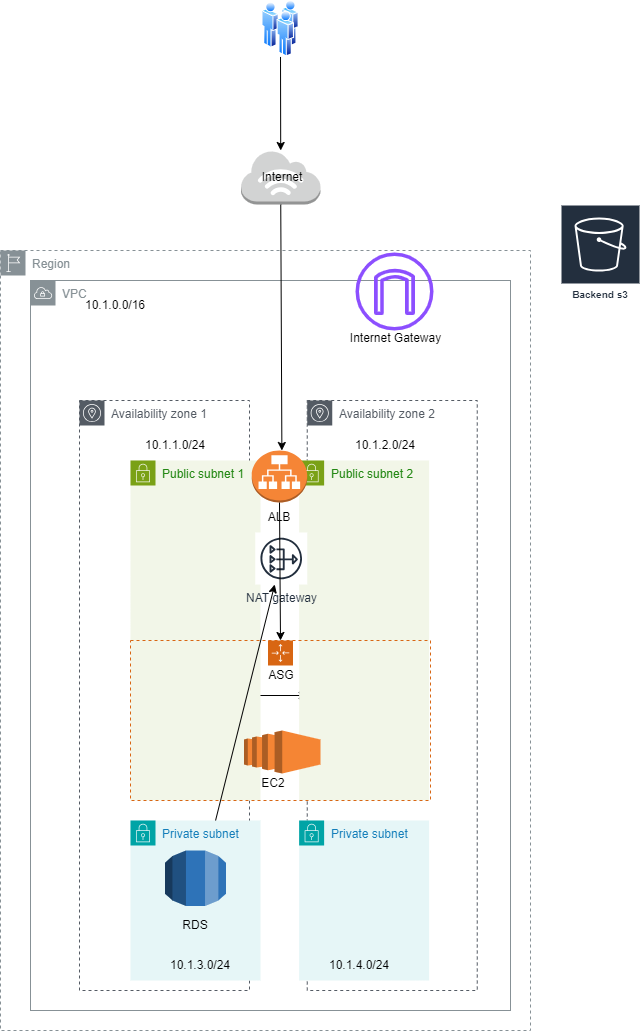

The diagram above was exported from draw.io. Its source (the exported page's mxGraphModel, read from the mxfile embedded in the PNG):
<mxGraphModel dx="223" dy="557" grid="1" gridSize="10" guides="1" tooltips="1" connect="1" arrows="1" fold="1" page="1" pageScale="1" pageWidth="827" pageHeight="1169" math="0" shadow="0">
  <root>
    <mxCell id="0" />
    <mxCell id="1" parent="0" />
    <mxCell id="nkHivJ3gev-GnTuFzZVf-2" value="Region" style="sketch=0;outlineConnect=0;gradientColor=none;html=1;whiteSpace=wrap;fontSize=12;fontStyle=0;shape=mxgraph.aws4.group;grIcon=mxgraph.aws4.group_region;strokeColor=#879196;fillColor=none;verticalAlign=top;align=left;spacingLeft=30;fontColor=#879196;dashed=1;" parent="1" vertex="1">
      <mxGeometry x="950" y="340" width="530" height="780" as="geometry" />
    </mxCell>
    <mxCell id="nkHivJ3gev-GnTuFzZVf-6" value="VPC" style="sketch=0;outlineConnect=0;gradientColor=none;html=1;whiteSpace=wrap;fontSize=12;fontStyle=0;shape=mxgraph.aws4.group;grIcon=mxgraph.aws4.group_vpc;strokeColor=#879196;fillColor=none;verticalAlign=top;align=left;spacingLeft=30;fontColor=#879196;dashed=0;" parent="1" vertex="1">
      <mxGeometry x="980" y="370" width="480" height="730" as="geometry" />
    </mxCell>
    <mxCell id="nkHivJ3gev-GnTuFzZVf-30" value="" style="edgeStyle=orthogonalEdgeStyle;rounded=0;orthogonalLoop=1;jettySize=auto;html=1;" parent="1" source="nkHivJ3gev-GnTuFzZVf-7" target="nkHivJ3gev-GnTuFzZVf-8" edge="1">
      <mxGeometry relative="1" as="geometry" />
    </mxCell>
    <mxCell id="nkHivJ3gev-GnTuFzZVf-7" value="Availability zone 1" style="sketch=0;outlineConnect=0;gradientColor=none;html=1;whiteSpace=wrap;fontSize=12;fontStyle=0;shape=mxgraph.aws4.group;grIcon=mxgraph.aws4.group_availability_zone;strokeColor=#545B64;fillColor=none;verticalAlign=top;align=left;spacingLeft=30;fontColor=#545B64;dashed=1;" parent="1" vertex="1">
      <mxGeometry x="1029" y="490" width="170" height="590" as="geometry" />
    </mxCell>
    <mxCell id="nkHivJ3gev-GnTuFzZVf-8" value="Availability zone 2" style="sketch=0;outlineConnect=0;gradientColor=none;html=1;whiteSpace=wrap;fontSize=12;fontStyle=0;shape=mxgraph.aws4.group;grIcon=mxgraph.aws4.group_availability_zone;strokeColor=#545B64;fillColor=none;verticalAlign=top;align=left;spacingLeft=30;fontColor=#545B64;dashed=1;" parent="1" vertex="1">
      <mxGeometry x="1256.75" y="490" width="170" height="590" as="geometry" />
    </mxCell>
    <mxCell id="nkHivJ3gev-GnTuFzZVf-9" value="Public subnet 1" style="points=[[0,0],[0.25,0],[0.5,0],[0.75,0],[1,0],[1,0.25],[1,0.5],[1,0.75],[1,1],[0.75,1],[0.5,1],[0.25,1],[0,1],[0,0.75],[0,0.5],[0,0.25]];outlineConnect=0;gradientColor=none;html=1;whiteSpace=wrap;fontSize=12;fontStyle=0;container=1;pointerEvents=0;collapsible=0;recursiveResize=0;shape=mxgraph.aws4.group;grIcon=mxgraph.aws4.group_security_group;grStroke=0;strokeColor=#7AA116;fillColor=#F2F6E8;verticalAlign=top;align=left;spacingLeft=30;fontColor=#248814;dashed=0;" parent="1" vertex="1">
      <mxGeometry x="1080" y="550" width="130" height="340" as="geometry" />
    </mxCell>
    <mxCell id="nkHivJ3gev-GnTuFzZVf-10" value="Public subnet 2" style="points=[[0,0],[0.25,0],[0.5,0],[0.75,0],[1,0],[1,0.25],[1,0.5],[1,0.75],[1,1],[0.75,1],[0.5,1],[0.25,1],[0,1],[0,0.75],[0,0.5],[0,0.25]];outlineConnect=0;gradientColor=none;html=1;whiteSpace=wrap;fontSize=12;fontStyle=0;container=1;pointerEvents=0;collapsible=0;recursiveResize=0;shape=mxgraph.aws4.group;grIcon=mxgraph.aws4.group_security_group;grStroke=0;strokeColor=#7AA116;fillColor=#F2F6E8;verticalAlign=top;align=left;spacingLeft=30;fontColor=#248814;dashed=0;" parent="1" vertex="1">
      <mxGeometry x="1248.63" y="550" width="130" height="340" as="geometry" />
    </mxCell>
    <mxCell id="nkHivJ3gev-GnTuFzZVf-11" value="" style="sketch=0;outlineConnect=0;fontColor=#232F3E;gradientColor=none;fillColor=#8C4FFF;strokeColor=none;dashed=0;verticalLabelPosition=bottom;verticalAlign=top;align=center;html=1;fontSize=12;fontStyle=0;aspect=fixed;pointerEvents=1;shape=mxgraph.aws4.internet_gateway;" parent="1" vertex="1">
      <mxGeometry x="1305" y="342" width="78" height="78" as="geometry" />
    </mxCell>
    <mxCell id="nkHivJ3gev-GnTuFzZVf-12" value="10.1.1.0/24" style="text;strokeColor=none;align=center;fillColor=none;html=1;verticalAlign=middle;whiteSpace=wrap;rounded=0;" parent="1" vertex="1">
      <mxGeometry x="1095" y="520" width="60" height="30" as="geometry" />
    </mxCell>
    <mxCell id="nkHivJ3gev-GnTuFzZVf-14" value="10.1.2.0/24" style="text;strokeColor=none;align=center;fillColor=none;html=1;verticalAlign=middle;whiteSpace=wrap;rounded=0;" parent="1" vertex="1">
      <mxGeometry x="1305" y="520" width="60" height="30" as="geometry" />
    </mxCell>
    <mxCell id="nkHivJ3gev-GnTuFzZVf-15" value="10.1.0.0/16" style="text;strokeColor=none;align=center;fillColor=none;html=1;verticalAlign=middle;whiteSpace=wrap;rounded=0;" parent="1" vertex="1">
      <mxGeometry x="1035" y="380" width="60" height="30" as="geometry" />
    </mxCell>
    <mxCell id="nkHivJ3gev-GnTuFzZVf-16" value="Internet Gateway&lt;div&gt;&lt;br&gt;&lt;/div&gt;" style="text;strokeColor=none;align=center;fillColor=none;html=1;verticalAlign=middle;whiteSpace=wrap;rounded=0;" parent="1" vertex="1">
      <mxGeometry x="1291" y="420" width="109" height="30" as="geometry" />
    </mxCell>
    <mxCell id="nkHivJ3gev-GnTuFzZVf-18" value="" style="outlineConnect=0;dashed=0;verticalLabelPosition=bottom;verticalAlign=top;align=center;html=1;shape=mxgraph.aws3.application_load_balancer;fillColor=#F58536;gradientColor=none;" parent="1" vertex="1">
      <mxGeometry x="1201.25" y="540" width="55.5" height="52" as="geometry" />
    </mxCell>
    <mxCell id="nkHivJ3gev-GnTuFzZVf-20" value="ALB" style="text;strokeColor=none;align=center;fillColor=none;html=1;verticalAlign=middle;whiteSpace=wrap;rounded=0;" parent="1" vertex="1">
      <mxGeometry x="1199" y="592" width="60" height="30" as="geometry" />
    </mxCell>
    <mxCell id="nkHivJ3gev-GnTuFzZVf-21" value="Private subnet" style="points=[[0,0],[0.25,0],[0.5,0],[0.75,0],[1,0],[1,0.25],[1,0.5],[1,0.75],[1,1],[0.75,1],[0.5,1],[0.25,1],[0,1],[0,0.75],[0,0.5],[0,0.25]];outlineConnect=0;gradientColor=none;html=1;whiteSpace=wrap;fontSize=12;fontStyle=0;container=1;pointerEvents=0;collapsible=0;recursiveResize=0;shape=mxgraph.aws4.group;grIcon=mxgraph.aws4.group_security_group;grStroke=0;strokeColor=#00A4A6;fillColor=#E6F6F7;verticalAlign=top;align=left;spacingLeft=30;fontColor=#147EBA;dashed=0;" parent="1" vertex="1">
      <mxGeometry x="1080" y="910" width="130" height="160" as="geometry" />
    </mxCell>
    <mxCell id="nkHivJ3gev-GnTuFzZVf-23" value="" style="outlineConnect=0;dashed=0;verticalLabelPosition=bottom;verticalAlign=top;align=center;html=1;shape=mxgraph.aws3.rds;fillColor=#2E73B8;gradientColor=none;" parent="nkHivJ3gev-GnTuFzZVf-21" vertex="1">
      <mxGeometry x="34.5" y="30" width="61" height="55.5" as="geometry" />
    </mxCell>
    <mxCell id="nkHivJ3gev-GnTuFzZVf-24" value="RDS" style="text;strokeColor=none;align=center;fillColor=none;html=1;verticalAlign=middle;whiteSpace=wrap;rounded=0;" parent="nkHivJ3gev-GnTuFzZVf-21" vertex="1">
      <mxGeometry x="35" y="90" width="60" height="30" as="geometry" />
    </mxCell>
    <mxCell id="nkHivJ3gev-GnTuFzZVf-35" value="10.1.3.0/24" style="text;strokeColor=none;align=center;fillColor=none;html=1;verticalAlign=middle;whiteSpace=wrap;rounded=0;" parent="nkHivJ3gev-GnTuFzZVf-21" vertex="1">
      <mxGeometry x="40" y="130" width="60" height="30" as="geometry" />
    </mxCell>
    <mxCell id="nkHivJ3gev-GnTuFzZVf-22" value="Private subnet" style="points=[[0,0],[0.25,0],[0.5,0],[0.75,0],[1,0],[1,0.25],[1,0.5],[1,0.75],[1,1],[0.75,1],[0.5,1],[0.25,1],[0,1],[0,0.75],[0,0.5],[0,0.25]];outlineConnect=0;gradientColor=none;html=1;whiteSpace=wrap;fontSize=12;fontStyle=0;container=1;pointerEvents=0;collapsible=0;recursiveResize=0;shape=mxgraph.aws4.group;grIcon=mxgraph.aws4.group_security_group;grStroke=0;strokeColor=#00A4A6;fillColor=#E6F6F7;verticalAlign=top;align=left;spacingLeft=30;fontColor=#147EBA;dashed=0;" parent="1" vertex="1">
      <mxGeometry x="1248.63" y="910" width="130" height="160" as="geometry" />
    </mxCell>
    <mxCell id="nkHivJ3gev-GnTuFzZVf-36" value="10.1.4.0/24" style="text;strokeColor=none;align=center;fillColor=none;html=1;verticalAlign=middle;whiteSpace=wrap;rounded=0;" parent="nkHivJ3gev-GnTuFzZVf-22" vertex="1">
      <mxGeometry x="30" y="130" width="60" height="30" as="geometry" />
    </mxCell>
    <mxCell id="nkHivJ3gev-GnTuFzZVf-27" value="NAT gateway" style="sketch=0;outlineConnect=0;fontColor=#232F3E;gradientColor=none;strokeColor=#232F3E;fillColor=#ffffff;dashed=0;verticalLabelPosition=bottom;verticalAlign=top;align=center;html=1;fontSize=12;fontStyle=0;aspect=fixed;shape=mxgraph.aws4.resourceIcon;resIcon=mxgraph.aws4.nat_gateway;" parent="1" vertex="1">
      <mxGeometry x="1204.75" y="622" width="52" height="52" as="geometry" />
    </mxCell>
    <mxCell id="nkHivJ3gev-GnTuFzZVf-28" value="" style="endArrow=classic;html=1;rounded=0;" parent="1" source="nkHivJ3gev-GnTuFzZVf-21" target="nkHivJ3gev-GnTuFzZVf-27" edge="1">
      <mxGeometry width="50" height="50" relative="1" as="geometry">
        <mxPoint x="1170" y="770" as="sourcePoint" />
        <mxPoint x="1220" y="720" as="targetPoint" />
      </mxGeometry>
    </mxCell>
    <mxCell id="nkHivJ3gev-GnTuFzZVf-29" value="" style="points=[[0,0],[0.25,0],[0.5,0],[0.75,0],[1,0],[1,0.25],[1,0.5],[1,0.75],[1,1],[0.75,1],[0.5,1],[0.25,1],[0,1],[0,0.75],[0,0.5],[0,0.25]];outlineConnect=0;gradientColor=none;html=1;whiteSpace=wrap;fontSize=12;fontStyle=0;container=1;pointerEvents=0;collapsible=0;recursiveResize=0;shape=mxgraph.aws4.groupCenter;grIcon=mxgraph.aws4.group_auto_scaling_group;grStroke=1;strokeColor=#D86613;fillColor=none;verticalAlign=top;align=center;fontColor=#D86613;dashed=1;spacingTop=25;" parent="1" vertex="1">
      <mxGeometry x="1080" y="730" width="300" height="160" as="geometry" />
    </mxCell>
    <mxCell id="nkHivJ3gev-GnTuFzZVf-31" value="ASG" style="text;strokeColor=none;align=center;fillColor=none;html=1;verticalAlign=middle;whiteSpace=wrap;rounded=0;" parent="1" vertex="1">
      <mxGeometry x="1201.25" y="750" width="60" height="30" as="geometry" />
    </mxCell>
    <mxCell id="nkHivJ3gev-GnTuFzZVf-32" value="" style="outlineConnect=0;dashed=0;verticalLabelPosition=bottom;verticalAlign=top;align=center;html=1;shape=mxgraph.aws3.ec2;fillColor=#F58534;gradientColor=none;" parent="1" vertex="1">
      <mxGeometry x="1193.5" y="820" width="76.5" height="43" as="geometry" />
    </mxCell>
    <mxCell id="nkHivJ3gev-GnTuFzZVf-34" value="EC2" style="text;strokeColor=none;align=center;fillColor=none;html=1;verticalAlign=middle;whiteSpace=wrap;rounded=0;" parent="1" vertex="1">
      <mxGeometry x="1193" y="863" width="60" height="20" as="geometry" />
    </mxCell>
    <mxCell id="nkHivJ3gev-GnTuFzZVf-37" value="" style="image;aspect=fixed;perimeter=ellipsePerimeter;html=1;align=center;shadow=0;dashed=0;spacingTop=3;image=img/lib/active_directory/users.svg;" parent="1" vertex="1">
      <mxGeometry x="1211.38" y="90" width="37.25" height="56.44" as="geometry" />
    </mxCell>
    <mxCell id="nkHivJ3gev-GnTuFzZVf-38" value="" style="outlineConnect=0;dashed=0;verticalLabelPosition=bottom;verticalAlign=top;align=center;html=1;shape=mxgraph.aws3.internet_3;fillColor=#D2D3D3;gradientColor=none;" parent="1" vertex="1">
      <mxGeometry x="1190.5" y="240" width="79.5" height="54" as="geometry" />
    </mxCell>
    <mxCell id="nkHivJ3gev-GnTuFzZVf-44" value="" style="endArrow=classic;html=1;rounded=0;" parent="1" source="nkHivJ3gev-GnTuFzZVf-37" target="nkHivJ3gev-GnTuFzZVf-38" edge="1">
      <mxGeometry width="50" height="50" relative="1" as="geometry">
        <mxPoint x="1180" y="270" as="sourcePoint" />
        <mxPoint x="1230" y="220" as="targetPoint" />
      </mxGeometry>
    </mxCell>
    <mxCell id="nkHivJ3gev-GnTuFzZVf-45" value="" style="endArrow=classic;html=1;rounded=0;exitX=0.5;exitY=1;exitDx=0;exitDy=0;exitPerimeter=0;" parent="1" source="nkHivJ3gev-GnTuFzZVf-38" edge="1">
      <mxGeometry width="50" height="50" relative="1" as="geometry">
        <mxPoint x="1231.63" y="394" as="sourcePoint" />
        <mxPoint x="1231.38" y="540" as="targetPoint" />
      </mxGeometry>
    </mxCell>
    <mxCell id="nkHivJ3gev-GnTuFzZVf-47" value="" style="endArrow=classic;html=1;rounded=0;entryX=0.5;entryY=0;entryDx=0;entryDy=0;exitX=0.5;exitY=0;exitDx=0;exitDy=0;" parent="1" source="nkHivJ3gev-GnTuFzZVf-20" target="nkHivJ3gev-GnTuFzZVf-29" edge="1">
      <mxGeometry width="50" height="50" relative="1" as="geometry">
        <mxPoint x="1190" y="660" as="sourcePoint" />
        <mxPoint x="1240" y="610" as="targetPoint" />
      </mxGeometry>
    </mxCell>
    <mxCell id="nkHivJ3gev-GnTuFzZVf-48" value="Backend s3" style="sketch=0;outlineConnect=0;fontColor=#232F3E;gradientColor=none;strokeColor=#ffffff;fillColor=#232F3E;dashed=0;verticalLabelPosition=middle;verticalAlign=bottom;align=center;html=1;whiteSpace=wrap;fontSize=10;fontStyle=1;spacing=3;shape=mxgraph.aws4.productIcon;prIcon=mxgraph.aws4.s3;" parent="1" vertex="1">
      <mxGeometry x="1510" y="294" width="80" height="100" as="geometry" />
    </mxCell>
    <mxCell id="K9qdo0ceraxSPvUCIyId-1" value="Internet" style="text;strokeColor=none;align=center;fillColor=none;html=1;verticalAlign=middle;whiteSpace=wrap;rounded=0;" vertex="1" parent="1">
      <mxGeometry x="1201.75" y="252" width="60" height="30" as="geometry" />
    </mxCell>
  </root>
</mxGraphModel>